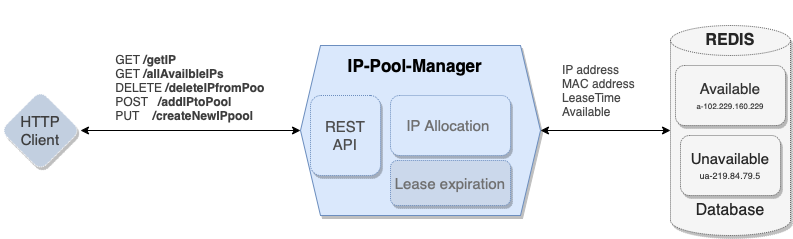

The diagram above was exported from draw.io. Its source (the exported page's mxGraphModel, read from the mxfile embedded in the PNG):
<mxGraphModel dx="1042" dy="682" grid="1" gridSize="10" guides="1" tooltips="1" connect="1" arrows="1" fold="1" page="1" pageScale="1" pageWidth="827" pageHeight="1169" math="0" shadow="0">
  <root>
    <mxCell id="0" />
    <mxCell id="1" parent="0" />
    <mxCell id="O2QpAnND7dkUgBasGpDq-2" value="" style="shape=hexagon;perimeter=hexagonPerimeter2;whiteSpace=wrap;html=1;fixedSize=1;labelBorderColor=none;fillColor=#dae8fc;strokeColor=#6c8ebf;shadow=1;gradientColor=none;sketch=0;rounded=0;fillOpacity=100;" parent="1" vertex="1">
      <mxGeometry x="310" y="310" width="240" height="170" as="geometry" />
    </mxCell>
    <mxCell id="O2QpAnND7dkUgBasGpDq-3" value="IP-Pool-Manager" style="text;html=1;strokeColor=none;fillColor=none;align=center;verticalAlign=middle;whiteSpace=wrap;rounded=0;shadow=1;labelBorderColor=none;sketch=0;fontSize=17;fontStyle=1" parent="1" vertex="1">
      <mxGeometry x="350" y="310" width="150" height="40" as="geometry" />
    </mxCell>
    <mxCell id="O2QpAnND7dkUgBasGpDq-5" value="&lt;font color=&quot;#707070&quot;&gt;IP Allocation&amp;nbsp;&lt;/font&gt;" style="rounded=1;whiteSpace=wrap;html=1;shadow=1;labelBorderColor=none;sketch=0;fontSize=15;labelBackgroundColor=none;glass=0;fillColor=#dae8fc;strokeColor=#6c8ebf;dashed=1;dashPattern=1 1;" parent="1" vertex="1">
      <mxGeometry x="400" y="360" width="120" height="60" as="geometry" />
    </mxCell>
    <mxCell id="O2QpAnND7dkUgBasGpDq-6" value="" style="shape=cylinder3;whiteSpace=wrap;html=1;boundedLbl=1;backgroundOutline=1;size=15;rounded=1;shadow=1;glass=0;dashed=1;dashPattern=1 1;labelBackgroundColor=none;labelBorderColor=none;sketch=0;fontSize=15;strokeColor=#666666;fillColor=#f5f5f5;fontColor=#333333;" parent="1" vertex="1">
      <mxGeometry x="680" y="290" width="120" height="210" as="geometry" />
    </mxCell>
    <mxCell id="O2QpAnND7dkUgBasGpDq-12" value="HTTP Client" style="rhombus;whiteSpace=wrap;html=1;rounded=1;shadow=1;glass=0;dashed=1;dashPattern=1 1;labelBackgroundColor=none;labelBorderColor=none;sketch=0;fontSize=15;fontColor=#3D3D3D;strokeColor=#FFFFFF;fillColor=#C2CFE0;gradientColor=none;" parent="1" vertex="1">
      <mxGeometry x="10" y="355" width="80" height="80" as="geometry" />
    </mxCell>
    <mxCell id="O2QpAnND7dkUgBasGpDq-13" value="&lt;font color=&quot;#4d4d4d&quot;&gt;REST API&lt;/font&gt;" style="rounded=1;whiteSpace=wrap;html=1;shadow=1;glass=0;dashed=1;dashPattern=1 1;labelBackgroundColor=none;labelBorderColor=none;sketch=0;fontSize=15;strokeColor=#6c8ebf;fillColor=#dae8fc;" parent="1" vertex="1">
      <mxGeometry x="320" y="360" width="70" height="80" as="geometry" />
    </mxCell>
    <mxCell id="O2QpAnND7dkUgBasGpDq-14" value="" style="endArrow=classic;startArrow=classic;html=1;rounded=0;fontSize=17;fontColor=#3D3D3D;entryX=0;entryY=0.5;entryDx=0;entryDy=0;exitX=1;exitY=0.5;exitDx=0;exitDy=0;" parent="1" source="O2QpAnND7dkUgBasGpDq-12" target="O2QpAnND7dkUgBasGpDq-2" edge="1">
      <mxGeometry width="50" height="50" relative="1" as="geometry">
        <mxPoint x="100" y="375" as="sourcePoint" />
        <mxPoint x="320" y="390" as="targetPoint" />
        <Array as="points" />
      </mxGeometry>
    </mxCell>
    <mxCell id="O2QpAnND7dkUgBasGpDq-16" value="" style="endArrow=classic;startArrow=classic;html=1;rounded=0;fontSize=17;fontColor=#3D3D3D;exitX=1;exitY=0.5;exitDx=0;exitDy=0;" parent="1" source="O2QpAnND7dkUgBasGpDq-2" edge="1">
      <mxGeometry width="50" height="50" relative="1" as="geometry">
        <mxPoint x="540" y="422.5" as="sourcePoint" />
        <mxPoint x="680" y="395" as="targetPoint" />
      </mxGeometry>
    </mxCell>
    <mxCell id="O2QpAnND7dkUgBasGpDq-17" value="&lt;div&gt;&lt;span&gt;&#09;&lt;/span&gt;&lt;/div&gt;&lt;div style=&quot;text-align: left ; font-size: 12px&quot;&gt;&lt;font style=&quot;font-size: 12px&quot;&gt;&lt;br&gt;&lt;/font&gt;&lt;/div&gt;&lt;div style=&quot;text-align: left ; font-size: 12px&quot;&gt;&lt;font style=&quot;font-size: 12px&quot;&gt;GET &lt;b&gt;/getIP&lt;/b&gt;&lt;/font&gt;&lt;/div&gt;&lt;div style=&quot;text-align: left ; font-size: 12px&quot;&gt;&lt;font style=&quot;font-size: 12px&quot;&gt;GET &lt;b&gt;/allAvailbleIPs&lt;/b&gt;&lt;/font&gt;&lt;/div&gt;&lt;div style=&quot;text-align: left ; font-size: 12px&quot;&gt;&lt;font style=&quot;font-size: 12px&quot;&gt;DELETE&lt;b&gt; /deleteIPfromPoo&lt;/b&gt;&lt;/font&gt;&lt;/div&gt;&lt;div style=&quot;text-align: left ; font-size: 12px&quot;&gt;&lt;font style=&quot;font-size: 12px&quot;&gt;POST&amp;nbsp; &amp;nbsp;&lt;b&gt;/addIPtoPool&lt;/b&gt;&lt;/font&gt;&lt;/div&gt;&lt;div style=&quot;text-align: left ; font-size: 12px&quot;&gt;&lt;font style=&quot;font-size: 12px&quot;&gt;PUT&amp;nbsp; &amp;nbsp; &lt;b&gt;/createNewIPpool&lt;/b&gt;&lt;/font&gt;&lt;/div&gt;" style="text;html=1;strokeColor=none;fillColor=none;align=center;verticalAlign=middle;whiteSpace=wrap;rounded=0;shadow=1;glass=0;dashed=1;dashPattern=1 1;labelBackgroundColor=none;labelBorderColor=none;sketch=0;fontSize=17;fontColor=#3D3D3D;" parent="1" vertex="1">
      <mxGeometry x="90" y="265" width="220" height="160" as="geometry" />
    </mxCell>
    <mxCell id="O2QpAnND7dkUgBasGpDq-18" value="&lt;div&gt;IP address&lt;/div&gt;&lt;div&gt;MAC address&amp;nbsp;&lt;/div&gt;&lt;div&gt;&lt;span&gt;&#09;&lt;/span&gt;LeaseTime&amp;nbsp;&amp;nbsp;&lt;/div&gt;&lt;div&gt;&lt;span&gt;&#09;&lt;/span&gt;Available&amp;nbsp;&lt;/div&gt;" style="text;html=1;strokeColor=none;fillColor=none;align=left;verticalAlign=middle;whiteSpace=wrap;rounded=0;shadow=1;glass=0;dashed=1;dashPattern=1 1;labelBackgroundColor=none;labelBorderColor=none;sketch=0;fontSize=12;fontColor=#474747;" parent="1" vertex="1">
      <mxGeometry x="570" y="300" width="100" height="110" as="geometry" />
    </mxCell>
    <mxCell id="O2QpAnND7dkUgBasGpDq-19" value="&lt;font color=&quot;#707070&quot;&gt;Lease&amp;nbsp;expiration&lt;/font&gt;" style="rounded=1;whiteSpace=wrap;html=1;shadow=1;labelBorderColor=none;sketch=0;fontSize=15;labelBackgroundColor=none;glass=0;fillColor=#CBD8EB;strokeColor=#6c8ebf;dashed=1;dashPattern=1 1;" parent="1" vertex="1">
      <mxGeometry x="400" y="425" width="120" height="45" as="geometry" />
    </mxCell>
    <mxCell id="O2QpAnND7dkUgBasGpDq-23" value="&lt;font style=&quot;font-size: 15px&quot;&gt;Available&lt;/font&gt;&lt;br&gt;&lt;font style=&quot;font-size: 8px&quot;&gt;a-&lt;span&gt;102.229.160.229&lt;br&gt;&lt;/span&gt;&lt;/font&gt;" style="rounded=1;whiteSpace=wrap;html=1;shadow=1;glass=0;dashed=1;dashPattern=1 1;labelBackgroundColor=none;labelBorderColor=none;sketch=0;fontSize=12;fontColor=#333333;strokeColor=#666666;fillColor=#f5f5f5;" parent="1" vertex="1">
      <mxGeometry x="685" y="330" width="110" height="60" as="geometry" />
    </mxCell>
    <mxCell id="O2QpAnND7dkUgBasGpDq-24" value="&lt;font color=&quot;#262626&quot;&gt;&lt;span style=&quot;font-size: 15px&quot;&gt;Unavailable&lt;/span&gt;&lt;/font&gt;&lt;br&gt;&lt;font style=&quot;font-size: 9px&quot;&gt;ua-219.84.79.5&lt;/font&gt;" style="rounded=1;whiteSpace=wrap;html=1;shadow=1;glass=0;dashed=1;dashPattern=1 1;labelBackgroundColor=none;labelBorderColor=none;sketch=0;fontSize=12;fontColor=#333333;strokeColor=#666666;fillColor=#f5f5f5;" parent="1" vertex="1">
      <mxGeometry x="690" y="400" width="100" height="60" as="geometry" />
    </mxCell>
    <mxCell id="O2QpAnND7dkUgBasGpDq-25" value="&lt;b&gt;&lt;font style=&quot;font-size: 16px&quot;&gt;REDIS&lt;/font&gt;&lt;/b&gt;" style="text;html=1;strokeColor=none;fillColor=none;align=center;verticalAlign=middle;whiteSpace=wrap;rounded=0;shadow=1;glass=0;dashed=1;dashPattern=1 1;labelBackgroundColor=none;labelBorderColor=none;sketch=0;fontSize=15;fontColor=#262626;" parent="1" vertex="1">
      <mxGeometry x="710" y="290" width="60" height="30" as="geometry" />
    </mxCell>
    <mxCell id="O2QpAnND7dkUgBasGpDq-26" value="Database" style="text;html=1;strokeColor=none;fillColor=none;align=center;verticalAlign=middle;whiteSpace=wrap;rounded=0;shadow=1;glass=0;dashed=1;dashPattern=1 1;labelBackgroundColor=none;labelBorderColor=none;sketch=0;fontSize=16;fontColor=#262626;" parent="1" vertex="1">
      <mxGeometry x="710" y="460" width="60" height="30" as="geometry" />
    </mxCell>
  </root>
</mxGraphModel>